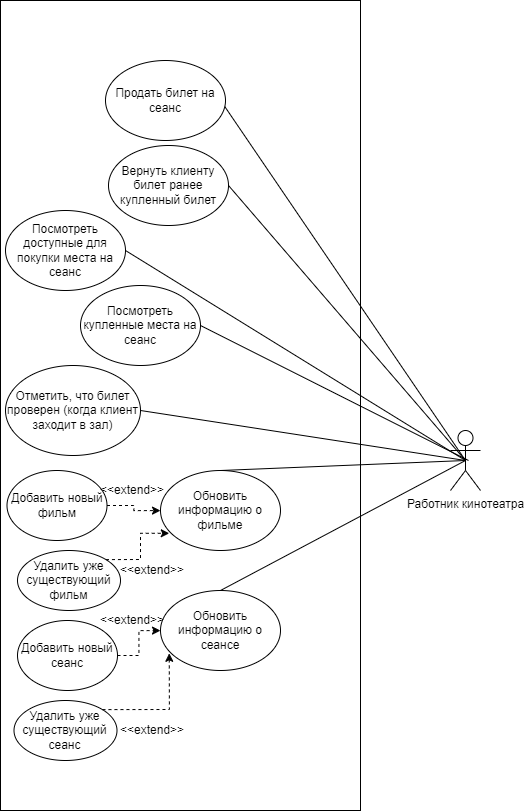

The diagram above was exported from draw.io. Its source (the exported page's mxGraphModel, read from the mxfile embedded in the PNG):
<mxGraphModel dx="1264" dy="1233" grid="1" gridSize="10" guides="1" tooltips="1" connect="1" arrows="1" fold="1" page="1" pageScale="1" pageWidth="827" pageHeight="1169" math="0" shadow="0">
  <root>
    <mxCell id="0" />
    <mxCell id="1" parent="0" />
    <mxCell id="6068WuID1N2gD4-ehGnl-1" value="" style="rounded=0;whiteSpace=wrap;html=1;" parent="1" vertex="1">
      <mxGeometry x="282" y="220" width="360" height="810" as="geometry" />
    </mxCell>
    <mxCell id="6068WuID1N2gD4-ehGnl-2" value="Работник кинотеатра" style="shape=umlActor;verticalLabelPosition=bottom;verticalAlign=top;html=1;outlineConnect=0;" parent="1" vertex="1">
      <mxGeometry x="732" y="650" width="30" height="60" as="geometry" />
    </mxCell>
    <mxCell id="6068WuID1N2gD4-ehGnl-5" value="Продать билет на сеанс" style="ellipse;whiteSpace=wrap;html=1;" parent="1" vertex="1">
      <mxGeometry x="387" y="280" width="120" height="80" as="geometry" />
    </mxCell>
    <mxCell id="6068WuID1N2gD4-ehGnl-6" value="Вернуть клиенту билет ранее купленный билет" style="ellipse;whiteSpace=wrap;html=1;" parent="1" vertex="1">
      <mxGeometry x="390" y="365" width="120" height="80" as="geometry" />
    </mxCell>
    <mxCell id="6068WuID1N2gD4-ehGnl-7" value="Обновить информацию о фильме" style="ellipse;whiteSpace=wrap;html=1;" parent="1" vertex="1">
      <mxGeometry x="442" y="690" width="120" height="80" as="geometry" />
    </mxCell>
    <mxCell id="6068WuID1N2gD4-ehGnl-19" value="" style="endArrow=none;html=1;rounded=0;exitX=1;exitY=0.5;exitDx=0;exitDy=0;entryX=0.5;entryY=0.5;entryDx=0;entryDy=0;entryPerimeter=0;" parent="1" source="6068WuID1N2gD4-ehGnl-6" target="6068WuID1N2gD4-ehGnl-2" edge="1">
      <mxGeometry width="50" height="50" relative="1" as="geometry">
        <mxPoint x="552" y="660" as="sourcePoint" />
        <mxPoint x="702" y="710" as="targetPoint" />
      </mxGeometry>
    </mxCell>
    <mxCell id="6068WuID1N2gD4-ehGnl-21" value="" style="endArrow=none;html=1;rounded=0;exitX=0.995;exitY=0.578;exitDx=0;exitDy=0;exitPerimeter=0;entryX=0.5;entryY=0.5;entryDx=0;entryDy=0;entryPerimeter=0;" parent="1" source="6068WuID1N2gD4-ehGnl-5" target="6068WuID1N2gD4-ehGnl-2" edge="1">
      <mxGeometry width="50" height="50" relative="1" as="geometry">
        <mxPoint x="472" y="600" as="sourcePoint" />
        <mxPoint x="522" y="550" as="targetPoint" />
      </mxGeometry>
    </mxCell>
    <mxCell id="6068WuID1N2gD4-ehGnl-22" value="" style="endArrow=none;html=1;rounded=0;exitX=0.5;exitY=0;exitDx=0;exitDy=0;entryX=0.5;entryY=0.5;entryDx=0;entryDy=0;entryPerimeter=0;" parent="1" source="6068WuID1N2gD4-ehGnl-7" target="6068WuID1N2gD4-ehGnl-2" edge="1">
      <mxGeometry width="50" height="50" relative="1" as="geometry">
        <mxPoint x="462" y="780" as="sourcePoint" />
        <mxPoint x="512" y="730" as="targetPoint" />
      </mxGeometry>
    </mxCell>
    <mxCell id="6068WuID1N2gD4-ehGnl-53" value="" style="edgeStyle=orthogonalEdgeStyle;rounded=0;orthogonalLoop=1;jettySize=auto;html=1;dashed=1;" parent="1" source="6068WuID1N2gD4-ehGnl-37" target="6068WuID1N2gD4-ehGnl-7" edge="1">
      <mxGeometry relative="1" as="geometry" />
    </mxCell>
    <mxCell id="6068WuID1N2gD4-ehGnl-37" value="Добавить новый фильм" style="ellipse;whiteSpace=wrap;html=1;" parent="1" vertex="1">
      <mxGeometry x="288.5" y="690" width="100" height="70" as="geometry" />
    </mxCell>
    <mxCell id="6068WuID1N2gD4-ehGnl-38" value="Удалить уже существующий фильм" style="ellipse;whiteSpace=wrap;html=1;" parent="1" vertex="1">
      <mxGeometry x="299" y="770" width="103" height="60" as="geometry" />
    </mxCell>
    <mxCell id="6068WuID1N2gD4-ehGnl-43" value="" style="endArrow=none;dashed=1;html=1;dashPattern=1 3;strokeWidth=2;rounded=0;exitX=1.006;exitY=0.415;exitDx=0;exitDy=0;exitPerimeter=0;strokeColor=none;" parent="1" source="6068WuID1N2gD4-ehGnl-5" edge="1">
      <mxGeometry width="50" height="50" relative="1" as="geometry">
        <mxPoint x="352" y="620" as="sourcePoint" />
        <mxPoint x="555.086426785854" y="414.6296277949946" as="targetPoint" />
      </mxGeometry>
    </mxCell>
    <mxCell id="6068WuID1N2gD4-ehGnl-54" style="edgeStyle=orthogonalEdgeStyle;rounded=0;orthogonalLoop=1;jettySize=auto;html=1;exitX=1;exitY=0;exitDx=0;exitDy=0;entryX=0.073;entryY=0.785;entryDx=0;entryDy=0;entryPerimeter=0;dashed=1;" parent="1" source="6068WuID1N2gD4-ehGnl-38" target="6068WuID1N2gD4-ehGnl-7" edge="1">
      <mxGeometry relative="1" as="geometry" />
    </mxCell>
    <mxCell id="6068WuID1N2gD4-ehGnl-61" value="&amp;lt;&amp;lt;extend&amp;gt;&amp;gt;" style="text;html=1;strokeColor=none;fillColor=none;align=center;verticalAlign=middle;whiteSpace=wrap;rounded=0;" parent="1" vertex="1">
      <mxGeometry x="393.5" y="700" width="40" height="20" as="geometry" />
    </mxCell>
    <mxCell id="6068WuID1N2gD4-ehGnl-62" value="&amp;lt;&amp;lt;extend&amp;gt;&amp;gt;" style="text;html=1;strokeColor=none;fillColor=none;align=center;verticalAlign=middle;whiteSpace=wrap;rounded=0;" parent="1" vertex="1">
      <mxGeometry x="414" y="780" width="40" height="20" as="geometry" />
    </mxCell>
    <mxCell id="jhNiTf-vfmOWV_fIB2pl-1" value="Посмотреть доступные для покупки места на сеанс" style="ellipse;whiteSpace=wrap;html=1;" vertex="1" parent="1">
      <mxGeometry x="287" y="430" width="120" height="80" as="geometry" />
    </mxCell>
    <mxCell id="jhNiTf-vfmOWV_fIB2pl-3" value="" style="endArrow=none;html=1;rounded=0;exitX=1;exitY=0.5;exitDx=0;exitDy=0;entryX=0.5;entryY=0.5;entryDx=0;entryDy=0;entryPerimeter=0;" edge="1" parent="1" source="jhNiTf-vfmOWV_fIB2pl-1" target="6068WuID1N2gD4-ehGnl-2">
      <mxGeometry width="50" height="50" relative="1" as="geometry">
        <mxPoint x="489.5" y="500" as="sourcePoint" />
        <mxPoint x="734.5" y="740" as="targetPoint" />
      </mxGeometry>
    </mxCell>
    <mxCell id="jhNiTf-vfmOWV_fIB2pl-4" value="Посмотреть купленные места на сеанс" style="ellipse;whiteSpace=wrap;html=1;" vertex="1" parent="1">
      <mxGeometry x="362" y="505" width="120" height="80" as="geometry" />
    </mxCell>
    <mxCell id="jhNiTf-vfmOWV_fIB2pl-5" value="" style="endArrow=none;html=1;rounded=0;exitX=1;exitY=0.5;exitDx=0;exitDy=0;" edge="1" parent="1" source="jhNiTf-vfmOWV_fIB2pl-4">
      <mxGeometry width="50" height="50" relative="1" as="geometry">
        <mxPoint x="432" y="530" as="sourcePoint" />
        <mxPoint x="750" y="680" as="targetPoint" />
      </mxGeometry>
    </mxCell>
    <mxCell id="jhNiTf-vfmOWV_fIB2pl-6" value="Отметить, что билет проверен (когда клиент заходит в зал)" style="ellipse;whiteSpace=wrap;html=1;" vertex="1" parent="1">
      <mxGeometry x="287" y="585" width="135" height="90" as="geometry" />
    </mxCell>
    <mxCell id="jhNiTf-vfmOWV_fIB2pl-7" value="" style="endArrow=none;html=1;rounded=0;exitX=1;exitY=0.5;exitDx=0;exitDy=0;entryX=0.5;entryY=0.5;entryDx=0;entryDy=0;entryPerimeter=0;" edge="1" parent="1" source="jhNiTf-vfmOWV_fIB2pl-6" target="6068WuID1N2gD4-ehGnl-2">
      <mxGeometry width="50" height="50" relative="1" as="geometry">
        <mxPoint x="424" y="620" as="sourcePoint" />
        <mxPoint x="760" y="690" as="targetPoint" />
      </mxGeometry>
    </mxCell>
    <mxCell id="jhNiTf-vfmOWV_fIB2pl-10" value="Обновить информацию о сеансе" style="ellipse;whiteSpace=wrap;html=1;" vertex="1" parent="1">
      <mxGeometry x="442" y="810" width="120" height="80" as="geometry" />
    </mxCell>
    <mxCell id="jhNiTf-vfmOWV_fIB2pl-11" value="" style="endArrow=none;html=1;rounded=0;exitX=0.5;exitY=0;exitDx=0;exitDy=0;entryX=0.5;entryY=0.5;entryDx=0;entryDy=0;entryPerimeter=0;" edge="1" parent="1" source="jhNiTf-vfmOWV_fIB2pl-10" target="6068WuID1N2gD4-ehGnl-2">
      <mxGeometry width="50" height="50" relative="1" as="geometry">
        <mxPoint x="462" y="930" as="sourcePoint" />
        <mxPoint x="747" y="830" as="targetPoint" />
      </mxGeometry>
    </mxCell>
    <mxCell id="jhNiTf-vfmOWV_fIB2pl-12" value="" style="edgeStyle=orthogonalEdgeStyle;rounded=0;orthogonalLoop=1;jettySize=auto;html=1;dashed=1;" edge="1" parent="1" source="jhNiTf-vfmOWV_fIB2pl-13" target="jhNiTf-vfmOWV_fIB2pl-10">
      <mxGeometry relative="1" as="geometry" />
    </mxCell>
    <mxCell id="jhNiTf-vfmOWV_fIB2pl-13" value="Добавить новый сеанс" style="ellipse;whiteSpace=wrap;html=1;" vertex="1" parent="1">
      <mxGeometry x="299" y="840" width="100" height="70" as="geometry" />
    </mxCell>
    <mxCell id="jhNiTf-vfmOWV_fIB2pl-14" value="Удалить уже существующий сеанс" style="ellipse;whiteSpace=wrap;html=1;" vertex="1" parent="1">
      <mxGeometry x="295.5" y="920" width="103" height="60" as="geometry" />
    </mxCell>
    <mxCell id="jhNiTf-vfmOWV_fIB2pl-15" style="edgeStyle=orthogonalEdgeStyle;rounded=0;orthogonalLoop=1;jettySize=auto;html=1;exitX=1;exitY=0;exitDx=0;exitDy=0;entryX=0.073;entryY=0.785;entryDx=0;entryDy=0;entryPerimeter=0;dashed=1;" edge="1" parent="1" source="jhNiTf-vfmOWV_fIB2pl-14" target="jhNiTf-vfmOWV_fIB2pl-10">
      <mxGeometry relative="1" as="geometry" />
    </mxCell>
    <mxCell id="jhNiTf-vfmOWV_fIB2pl-16" value="&amp;lt;&amp;lt;extend&amp;gt;&amp;gt;" style="text;html=1;strokeColor=none;fillColor=none;align=center;verticalAlign=middle;whiteSpace=wrap;rounded=0;" vertex="1" parent="1">
      <mxGeometry x="394" y="830" width="40" height="20" as="geometry" />
    </mxCell>
    <mxCell id="jhNiTf-vfmOWV_fIB2pl-17" value="&amp;lt;&amp;lt;extend&amp;gt;&amp;gt;" style="text;html=1;strokeColor=none;fillColor=none;align=center;verticalAlign=middle;whiteSpace=wrap;rounded=0;" vertex="1" parent="1">
      <mxGeometry x="414" y="940" width="40" height="20" as="geometry" />
    </mxCell>
  </root>
</mxGraphModel>